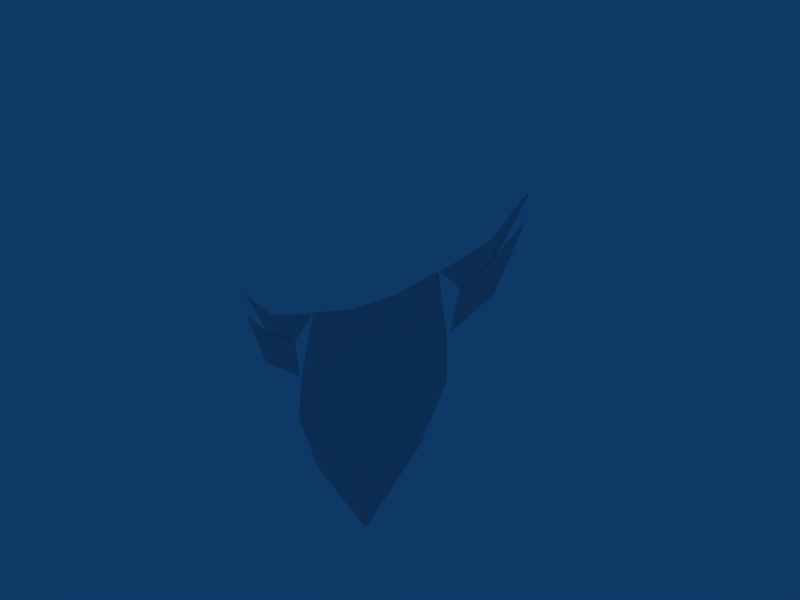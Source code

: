 # Source: armor.blend  (saved by Blender 2.49.2; exported with 4.5.12 LTS)
import bpy
from mathutils import Matrix  # noqa: F401  (used for matrix-valued properties, if any)

bpy.ops.wm.read_factory_settings(use_empty=True)
scene = bpy.context.scene
scene.name = 'Scene'

# ---- collections
col_collection_1 = bpy.data.collections.new('Collection 1'); scene.collection.children.link(col_collection_1)

# ---- world
world_world = bpy.data.worlds.new('World'); scene.world = world_world
world_world.color = (0.05656, 0.2208, 0.4)
world_world.use_sun_shadow = False
world_world.sun_shadow_jitter_overblur = 0.0
world_world.cycles.sampling_method = 'MANUAL'
world_world.cycles.sample_map_resolution = 256

# ---- meshes
me_box02_none = bpy.data.meshes.new('Box02_None')
me_box02_none.from_pydata([(8.295, 1.281, 2.623), (-1.487, 0.1555, 8.356), (-11.12, 0.559, 28.83), (8.435, 0.2684, 2.662), (-1.348, -0.8573, 8.395), (-10.98, -0.4538, 28.87), (-2.521, 1.747, 31.15), (-2.243, 2.182, 41.62), (-10.49, 0.5944, 29.63), (-6.916, 1.643, 44.32), (5.795, 2.586, 23.18), (5.557, 3.082, 37.12), (-10.3, 1.708, 58.26), (-4.533, 2.312, 53.33), (-10.43, 0.155, 29.65), (-2.46, 1.307, 31.17), (5.856, 2.146, 23.19), (5.618, 2.643, 37.14), (-4.473, 1.873, 53.35), (-2.182, 1.743, 41.64), (-10.24, 1.268, 58.28), (-6.855, 1.204, 44.34), (-2.392, 0.8134, 31.19), (-2.115, 1.249, 41.66), (-10.17, 0.7745, 58.3), (-6.788, 0.7099, 44.36), (-10.36, -0.3387, 29.67), (-18.32, -1.121, 10.64), (-4.551, -1.51, 2.801), (-18.18, -2.134, 10.68), (1.889, -0.0233, -8.565), (10.41, 1.549, -22.95), (-7.894, -1.149, -2.832), (-21.52, -1.773, 5.046), (2.028, -1.036, -8.526), (-7.755, -2.162, -2.793), (-30.57, -4.454, -5.63), (-27.91, -4.384, -13.38), (-36.75, -5.804, -18.83), (-41.4, -6.337, -16.08), (-17.0, -2.509, -16.73), (-29.08, -4.423, -23.46), (-36.82, -5.311, -18.85), (-27.98, -3.89, -13.4), (-55.03, -8.36, -20.04), (-48.0, -6.99, -22.67), (-30.7, -3.521, -5.666), (-28.04, -3.45, -13.42), (-30.64, -3.961, -5.649), (-17.07, -2.069, -16.75), (-29.14, -3.983, -23.47), (-48.06, -6.551, -22.68), (-36.88, -4.871, -18.87), (-55.16, -7.427, -20.08), (-55.1, -7.867, -20.06), (-41.52, -5.404, -16.11), (-41.46, -5.843, -16.1), (5.092, 0.629, -2.971), (-4.691, -0.4968, 2.762), (5.231, -0.3838, -2.932), (32.23, 4.696, -18.98), (24.77, 4.474, 2.14), (32.37, 3.683, -18.94), (15.75, 3.755, 15.83), (24.91, 3.461, 2.178), (15.89, 2.742, 15.87), (5.97, 2.629, 21.57), (6.109, 1.617, 21.61), (-15.12, -0.4687, 16.23), (-14.98, -1.482, 16.27), (10.54, 0.5358, -22.91), (-5.684, -1.651, -21.81), (-5.823, -0.6382, -21.85), (-15.47, -2.777, -16.07), (-15.61, -1.764, -16.11), (-30.33, -3.355, -4.733), (-30.2, -4.367, -4.694), (-21.38, -2.786, 5.084)], [], [(60, 0, 63), (61, 60, 63), (0, 1, 66), (63, 0, 66), (1, 68, 2), (2, 66, 1), (62, 64, 65), (65, 3, 62), (3, 65, 67), (67, 4, 3), (4, 67, 5), (5, 69, 4), (60, 61, 64), (64, 62, 60), (61, 63, 65), (65, 64, 61), (63, 66, 67), (67, 65, 63), (66, 2, 5), (5, 67, 66), (2, 68, 69), (69, 5, 2), (27, 29, 69), (69, 68, 27), (22, 23, 25), (25, 26, 22), (19, 15, 16), (16, 17, 19), (24, 25, 23), (18, 19, 17), (8, 6, 15), (15, 14, 8), (6, 10, 16), (16, 15, 6), (10, 11, 17), (17, 16, 10), (11, 13, 18), (18, 17, 11), (13, 7, 19), (19, 18, 13), (7, 12, 20), (20, 19, 7), (12, 9, 21), (21, 20, 12), (9, 8, 14), (14, 21, 9), (15, 19, 23), (23, 22, 15), (19, 20, 24), (24, 23, 19), (20, 21, 25), (25, 24, 20), (21, 14, 26), (26, 25, 21), (14, 15, 22), (22, 26, 14), (11, 10, 6), (6, 7, 11), (7, 13, 11), (6, 8, 9), (9, 7, 6), (7, 9, 12), (0, 60, 57), (1, 0, 57), (57, 58, 1), (68, 1, 58), (58, 27, 68), (62, 3, 59), (3, 4, 28), (28, 59, 3), (4, 69, 29), (29, 28, 4), (60, 31, 72), (72, 30, 60), (30, 72, 74), (74, 32, 30), (32, 74, 75), (75, 33, 32), (62, 34, 71), (71, 70, 62), (34, 35, 73), (73, 71, 34), (35, 77, 76), (76, 73, 35), (60, 62, 70), (70, 31, 60), (31, 70, 71), (71, 72, 31), (72, 71, 73), (73, 74, 72), (74, 73, 76), (76, 75, 74), (75, 76, 77), (77, 33, 75), (27, 33, 77), (77, 29, 27), (37, 36, 39), (39, 38, 37), (42, 41, 40), (40, 43, 42), (44, 38, 39), (45, 41, 42), (46, 48, 43), (43, 47, 46), (47, 43, 40), (40, 49, 47), (49, 40, 41), (41, 50, 49), (50, 41, 45), (45, 51, 50), (51, 45, 42), (42, 52, 51), (52, 42, 54), (54, 53, 52), (53, 54, 56), (56, 55, 53), (55, 56, 48), (48, 46, 55), (43, 37, 38), (38, 42, 43), (42, 38, 44), (44, 54, 42), (54, 44, 39), (39, 56, 54), (56, 39, 36), (36, 48, 56), (48, 36, 37), (37, 43, 48), (50, 52, 47), (47, 49, 50), (52, 50, 51), (47, 52, 55), (55, 46, 47), (52, 53, 55), (60, 30, 57), (32, 58, 57), (57, 30, 32), (33, 27, 58), (58, 32, 33), (59, 34, 62), (34, 59, 28), (28, 35, 34), (35, 28, 29), (29, 77, 35)])
_uv = me_box02_none.uv_layers.new(name='UVTex')
_uv.uv.foreach_set('vector', [0.627, 0.4572, 0.2688, 0.6548, 0.2666, 0.5182, 0.3179, 0.5038, 0.627, 0.4572, 0.2666, 0.5182, 0.2688, 0.6548, 0.1425, 0.6115, 0.2105, 0.5098, 0.2666, 0.5182, 0.2688, 0.6548, 0.2105, 0.5098, 0.1425, 0.6115, 0.1154, 0.4692, 0.1723, 0.4929, 0.1723, 0.4929, 0.2105, 0.5098, 0.1425, 0.6115, 0.6098, 0.3958, 0.317, 0.4986, 0.2661, 0.5095, 0.2661, 0.5095, 0.2753, 0.4342, 0.6098, 0.3958, 0.2753, 0.4342, 0.2661, 0.5095, 0.2127, 0.5024, 0.2127, 0.5024, 0.2124, 0.4323, 0.2753, 0.4342, 0.2124, 0.4323, 0.2127, 0.5024, 0.1747, 0.4884, 0.1747, 0.4884, 0.1221, 0.4586, 0.2124, 0.4323, 0.627, 0.4572, 0.3179, 0.5038, 0.317, 0.4986, 0.317, 0.4986, 0.6098, 0.3958, 0.627, 0.4572, 0.3179, 0.5038, 0.2666, 0.5182, 0.2661, 0.5095, 0.2661, 0.5095, 0.317, 0.4986, 0.3179, 0.5038, 0.2666, 0.5182, 0.2105, 0.5098, 0.2127, 0.5024, 0.2127, 0.5024, 0.2661, 0.5095, 0.2666, 0.5182, 0.2105, 0.5098, 0.1723, 0.4929, 0.1747, 0.4884, 0.1747, 0.4884, 0.2127, 0.5024, 0.2105, 0.5098, 0.1723, 0.4929, 0.1154, 0.4692, 0.1221, 0.4586, 0.1221, 0.4586, 0.1747, 0.4884, 0.1723, 0.4929, 0.03162, 0.4099, 0.04216, 0.3958, 0.1221, 0.4586, 0.1221, 0.4586, 0.1154, 0.4692, 0.03162, 0.4099, 0.8039, 0.5508, 0.7959, 0.6306, 0.7585, 0.6513, 0.7585, 0.6513, 0.742, 0.5322, 0.8039, 0.5508, 0.7986, 0.6312, 0.807, 0.5491, 0.8832, 0.4969, 0.8832, 0.4969, 0.866, 0.607, 0.7986, 0.6312, 0.7377, 0.7677, 0.7585, 0.6513, 0.7959, 0.6306, 0.7592, 0.7177, 0.7986, 0.6312, 0.866, 0.607, 0.9159, 0.6034, 0.8576, 0.5669, 0.8605, 0.5651, 0.8605, 0.5651, 0.9178, 0.6034, 0.9159, 0.6034, 0.8576, 0.5669, 0.8469, 0.4692, 0.8472, 0.4678, 0.8472, 0.4678, 0.8605, 0.5651, 0.8576, 0.5669, 0.8469, 0.4692, 0.7725, 0.5614, 0.7692, 0.5601, 0.7692, 0.5601, 0.8472, 0.4678, 0.8469, 0.4692, 0.7725, 0.5614, 0.7587, 0.717, 0.7592, 0.7177, 0.7592, 0.7177, 0.7692, 0.5601, 0.7725, 0.5614, 0.7587, 0.717, 0.7991, 0.6308, 0.7986, 0.6312, 0.7986, 0.6312, 0.7592, 0.7177, 0.7587, 0.717, 0.7991, 0.6308, 0.7385, 0.7678, 0.7379, 0.7681, 0.7379, 0.7681, 0.7986, 0.6312, 0.7991, 0.6308, 0.7385, 0.7678, 0.8096, 0.6736, 0.8121, 0.6763, 0.8121, 0.6763, 0.7379, 0.7681, 0.7385, 0.7678, 0.8096, 0.6736, 0.9159, 0.6034, 0.9178, 0.6034, 0.9178, 0.6034, 0.8121, 0.6763, 0.8096, 0.6736, 0.807, 0.5491, 0.7986, 0.6312, 0.7959, 0.6306, 0.7959, 0.6306, 0.8039, 0.5508, 0.807, 0.5491, 0.7986, 0.6312, 0.7379, 0.7681, 0.7377, 0.7677, 0.7377, 0.7677, 0.7959, 0.6306, 0.7986, 0.6312, 0.7379, 0.7681, 0.7544, 0.6512, 0.7585, 0.6513, 0.7585, 0.6513, 0.7377, 0.7677, 0.7379, 0.7681, 0.7544, 0.6512, 0.7407, 0.5306, 0.742, 0.5322, 0.742, 0.5322, 0.7585, 0.6513, 0.7544, 0.6512, 0.7407, 0.5306, 0.807, 0.5491, 0.8039, 0.5508, 0.8039, 0.5508, 0.742, 0.5322, 0.7407, 0.5306, 0.7725, 0.5614, 0.8469, 0.4692, 0.8576, 0.5669, 0.8576, 0.5669, 0.7991, 0.6308, 0.7725, 0.5614, 0.7991, 0.6308, 0.7587, 0.717, 0.7725, 0.5614, 0.8576, 0.5669, 0.9159, 0.6034, 0.8096, 0.6736, 0.8096, 0.6736, 0.7991, 0.6308, 0.8576, 0.5669, 0.7991, 0.6308, 0.8096, 0.6736, 0.7385, 0.7678, 0.2688, 0.6548, 0.627, 0.4572, 0.2718, 0.7645, 0.1425, 0.6115, 0.2688, 0.6548, 0.2718, 0.7645, 0.2718, 0.7645, 0.06267, 0.68, 0.1425, 0.6115, 0.1154, 0.4692, 0.1425, 0.6115, 0.06267, 0.68, 0.06267, 0.68, 0.03162, 0.4099, 0.1154, 0.4692, 0.6098, 0.3958, 0.2753, 0.4342, 0.2763, 0.3958, 0.2753, 0.4342, 0.2124, 0.4323, 0.2106, 0.3958, 0.2106, 0.3958, 0.2763, 0.3958, 0.2753, 0.4342, 0.2124, 0.4323, 0.1221, 0.4586, 0.04216, 0.3958, 0.04216, 0.3958, 0.2106, 0.3958, 0.2124, 0.4323, 0.627, 0.3344, 0.3179, 0.2877, 0.2666, 0.2734, 0.2666, 0.2734, 0.2688, 0.1367, 0.627, 0.3344, 0.2688, 0.1367, 0.2666, 0.2734, 0.2105, 0.2818, 0.2105, 0.2818, 0.1425, 0.18, 0.2688, 0.1367, 0.1425, 0.18, 0.2105, 0.2818, 0.1723, 0.2987, 0.1723, 0.2987, 0.1154, 0.3223, 0.1425, 0.18, 0.6098, 0.3958, 0.2753, 0.3574, 0.2661, 0.282, 0.2661, 0.282, 0.317, 0.293, 0.6098, 0.3958, 0.2753, 0.3574, 0.2124, 0.3592, 0.2127, 0.2892, 0.2127, 0.2892, 0.2661, 0.282, 0.2753, 0.3574, 0.2124, 0.3592, 0.1221, 0.333, 0.1747, 0.3032, 0.1747, 0.3032, 0.2127, 0.2892, 0.2124, 0.3592, 0.627, 0.3344, 0.6098, 0.3958, 0.317, 0.293, 0.317, 0.293, 0.3179, 0.2877, 0.627, 0.3344, 0.3179, 0.2877, 0.317, 0.293, 0.2661, 0.282, 0.2661, 0.282, 0.2666, 0.2734, 0.3179, 0.2877, 0.2666, 0.2734, 0.2661, 0.282, 0.2127, 0.2892, 0.2127, 0.2892, 0.2105, 0.2818, 0.2666, 0.2734, 0.2105, 0.2818, 0.2127, 0.2892, 0.1747, 0.3032, 0.1747, 0.3032, 0.1723, 0.2987, 0.2105, 0.2818, 0.1723, 0.2987, 0.1747, 0.3032, 0.1221, 0.333, 0.1221, 0.333, 0.1154, 0.3223, 0.1723, 0.2987, 0.03162, 0.3816, 0.1154, 0.3223, 0.1221, 0.333, 0.1221, 0.333, 0.04216, 0.3958, 0.03162, 0.3816, 0.7288, 0.9058, 0.6949, 0.9637, 0.6234, 0.8615, 0.6234, 0.8615, 0.6652, 0.8502, 0.7288, 0.9058, 0.6666, 0.8476, 0.7356, 0.8184, 0.83, 0.8913, 0.83, 0.8913, 0.7325, 0.9051, 0.6666, 0.8476, 0.529, 0.7933, 0.6652, 0.8502, 0.6234, 0.8615, 0.5791, 0.8104, 0.7356, 0.8184, 0.6666, 0.8476, 0.7637, 0.7914, 0.7651, 0.7901, 0.7496, 0.8534, 0.7496, 0.8534, 0.7464, 0.854, 0.7637, 0.7914, 0.7464, 0.854, 0.7496, 0.8534, 0.801, 0.9272, 0.801, 0.9272, 0.7998, 0.9265, 0.7464, 0.854, 0.7998, 0.9265, 0.801, 0.9272, 0.6907, 0.9148, 0.6907, 0.9148, 0.6921, 0.9118, 0.7998, 0.9265, 0.6921, 0.9118, 0.6907, 0.9148, 0.5791, 0.8104, 0.5791, 0.8104, 0.5796, 0.8115, 0.6921, 0.9118, 0.5796, 0.8115, 0.5791, 0.8104, 0.6666, 0.8476, 0.6666, 0.8476, 0.6662, 0.8471, 0.5796, 0.8115, 0.6662, 0.8471, 0.6666, 0.8476, 0.5286, 0.7926, 0.5286, 0.7926, 0.5289, 0.7923, 0.6662, 0.8471, 0.5289, 0.7923, 0.5286, 0.7926, 0.6448, 0.8067, 0.6448, 0.8067, 0.6449, 0.8103, 0.5289, 0.7923, 0.6449, 0.8103, 0.6448, 0.8067, 0.7651, 0.7901, 0.7651, 0.7901, 0.7637, 0.7914, 0.6449, 0.8103, 0.7325, 0.9051, 0.7288, 0.9058, 0.6652, 0.8502, 0.6652, 0.8502, 0.6666, 0.8476, 0.7325, 0.9051, 0.6666, 0.8476, 0.6652, 0.8502, 0.529, 0.7933, 0.529, 0.7933, 0.5286, 0.7926, 0.6666, 0.8476, 0.5286, 0.7926, 0.529, 0.7933, 0.6234, 0.8615, 0.6234, 0.8615, 0.6204, 0.8644, 0.5286, 0.7926, 0.6204, 0.8644, 0.6234, 0.8615, 0.6949, 0.9637, 0.6949, 0.9637, 0.695, 0.9659, 0.6204, 0.8644, 0.695, 0.9659, 0.6949, 0.9637, 0.7288, 0.9058, 0.7288, 0.9058, 0.7325, 0.9051, 0.695, 0.9659, 0.6921, 0.9118, 0.6662, 0.8471, 0.7464, 0.854, 0.7464, 0.854, 0.7998, 0.9265, 0.6921, 0.9118, 0.6662, 0.8471, 0.6921, 0.9118, 0.5796, 0.8115, 0.7464, 0.854, 0.6662, 0.8471, 0.6449, 0.8103, 0.6449, 0.8103, 0.7637, 0.7914, 0.7464, 0.854, 0.6662, 0.8471, 0.5289, 0.7923, 0.6449, 0.8103, 0.627, 0.3344, 0.2688, 0.1367, 0.2718, 0.02704, 0.1425, 0.18, 0.06267, 0.1115, 0.2718, 0.02704, 0.2718, 0.02704, 0.2688, 0.1367, 0.1425, 0.18, 0.1154, 0.3223, 0.03162, 0.3816, 0.06267, 0.1115, 0.06267, 0.1115, 0.1425, 0.18, 0.1154, 0.3223, 0.2763, 0.3958, 0.2753, 0.3574, 0.6098, 0.3958, 0.2753, 0.3574, 0.2763, 0.3958, 0.2106, 0.3958, 0.2106, 0.3958, 0.2124, 0.3592, 0.2753, 0.3574, 0.2124, 0.3592, 0.2106, 0.3958, 0.04216, 0.3958, 0.04216, 0.3958, 0.1221, 0.333, 0.2124, 0.3592])
me_box02_none.use_remesh_preserve_volume = False
me_box02_none.use_remesh_preserve_attributes = False
me_box02_none.use_mirror_vertex_groups = False
me_box02_none.update()

# ---- objects
ob_box02_none = bpy.data.objects.new('Box02_None', me_box02_none)

# ---- transforms, parenting, visibility, modifiers, constraints
ob_box02_none.location = (1.863e-09, -2.98e-08, -2.98e-08)
ob_box02_none.rotation_euler = (-0.786, 0.1481, -0.5526)
ob_box02_none.scale = (0.4723, 0.4723, 0.4723)
ob_box02_none.lock_rotations_4d = False
ob_box02_none.empty_display_type = 'ARROWS'
ob_box02_none.lineart.crease_threshold = 0.0

# ---- collection membership
col_collection_1.objects.link(ob_box02_none)

# ---- scene / render settings (as saved in the file)
scene.frame_start = 1; scene.frame_end = 250; scene.frame_set(1)
scene.render.engine = 'BLENDER_EEVEE_NEXT'
scene.render.image_settings.file_format = 'JPEG'
scene.render.image_settings.color_mode = 'RGB'
scene.render.image_settings.compression = 90
scene.render.resolution_x = 800
scene.render.resolution_y = 600
scene.render.pixel_aspect_x = 100.0
scene.render.pixel_aspect_y = 100.0
scene.render.fps = 25
scene.render.dither_intensity = 0.0
scene.render.use_compositing = False
scene.render.use_sequencer = False
scene.render.bake_margin = 2
scene.render.bake_bias = 0.0
scene.render.use_stamp_time = False
scene.render.use_stamp_date = False
scene.render.use_stamp_frame = False
scene.render.use_stamp_camera = False
scene.render.use_stamp_scene = False
scene.render.use_stamp_filename = False
scene.render.use_stamp_render_time = False
scene.render.stamp_font_size = 0
scene.cycles.use_denoising = False
scene.cycles.samples = 10
scene.cycles.sampling_pattern = 'TABULATED_SOBOL'
scene.cycles.light_sampling_threshold = 0.0
scene.cycles.use_adaptive_sampling = False
scene.cycles.use_light_tree = False
scene.cycles.blur_glossy = 0.0
scene.cycles.volume_bounces = 1
scene.cycles.pixel_filter_type = 'GAUSSIAN'
scene.cycles.sample_clamp_indirect = 0.0
scene.view_settings.view_transform = 'Raw'
bpy.context.view_layer.update()

# ---- added for rendering (the .blend has no active camera): camera
cam_auto = bpy.data.cameras.new('AutoCamera')
cam_auto.lens = 50.0
cam_auto.sensor_width = 36.0
cam_auto.clip_end = 1311.81
ob_auto_camera = bpy.data.objects.new('AutoCamera', cam_auto)
scene.collection.objects.link(ob_auto_camera)
ob_auto_camera.location = (73.7552, -82.9669, 66.9464)
ob_auto_camera.rotation_euler = (1.09748, -7.21219e-08, 0.694738)
scene.camera = ob_auto_camera
bpy.context.view_layer.update()
